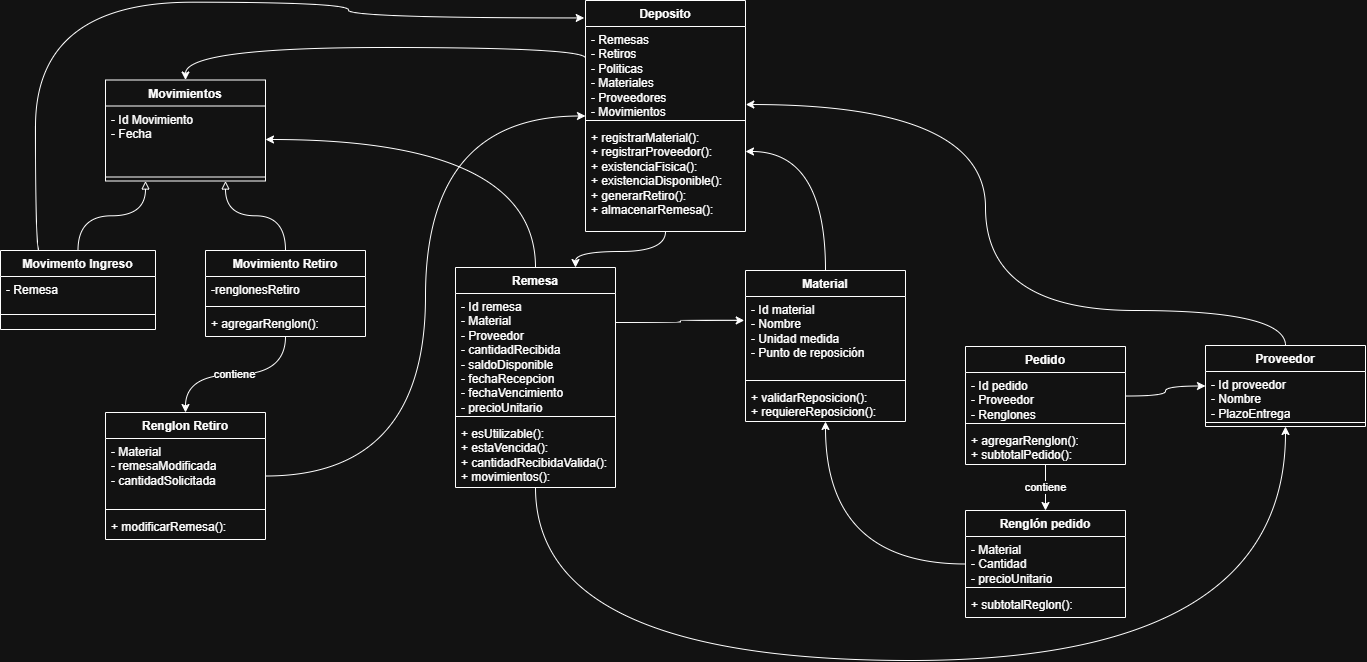

The diagram above was exported from draw.io. Its source (the exported page's mxGraphModel, read from the mxfile embedded in the PNG):
<mxGraphModel dx="1716" dy="1091" grid="0" gridSize="10" guides="1" tooltips="1" connect="1" arrows="1" fold="1" page="1" pageScale="1" pageWidth="1600" pageHeight="1200" math="0" shadow="0">
  <root>
    <mxCell id="0" />
    <mxCell id="1" parent="0" />
    <mxCell id="i2BD9UyKkVHOKvU7fd58-57" edge="1" parent="1" source="i2BD9UyKkVHOKvU7fd58-1" style="edgeStyle=orthogonalEdgeStyle;rounded=0;orthogonalLoop=1;jettySize=auto;html=1;exitX=0;exitY=0.25;exitDx=0;exitDy=0;entryX=0.5;entryY=0;entryDx=0;entryDy=0;curved=1;" target="i2BD9UyKkVHOKvU7fd58-21">
      <mxGeometry relative="1" as="geometry">
        <Array as="points">
          <mxPoint x="640" y="97" />
          <mxPoint x="240" y="97" />
        </Array>
      </mxGeometry>
    </mxCell>
    <mxCell id="i2BD9UyKkVHOKvU7fd58-59" edge="1" parent="1" source="i2BD9UyKkVHOKvU7fd58-1" style="edgeStyle=orthogonalEdgeStyle;rounded=0;orthogonalLoop=1;jettySize=auto;html=1;exitX=0.5;exitY=1;exitDx=0;exitDy=0;entryX=0.75;entryY=0;entryDx=0;entryDy=0;curved=1;" target="i2BD9UyKkVHOKvU7fd58-9">
      <mxGeometry relative="1" as="geometry" />
    </mxCell>
    <mxCell id="i2BD9UyKkVHOKvU7fd58-1" parent="1" style="swimlane;fontStyle=1;align=center;verticalAlign=top;childLayout=stackLayout;horizontal=1;startSize=26;horizontalStack=0;resizeParent=1;resizeParentMax=0;resizeLast=0;collapsible=1;marginBottom=0;whiteSpace=wrap;html=1;" value="Deposito" vertex="1">
      <mxGeometry height="231" width="160" x="640" y="50" as="geometry" />
    </mxCell>
    <mxCell id="i2BD9UyKkVHOKvU7fd58-2" parent="i2BD9UyKkVHOKvU7fd58-1" style="text;strokeColor=none;fillColor=none;align=left;verticalAlign=top;spacingLeft=4;spacingRight=4;overflow=hidden;rotatable=0;points=[[0,0.5],[1,0.5]];portConstraint=eastwest;whiteSpace=wrap;html=1;" value="- Remesas&lt;div&gt;- Retiros&lt;/div&gt;&lt;div&gt;- Politicas&lt;/div&gt;&lt;div&gt;- Materiales&lt;/div&gt;&lt;div&gt;- Proveedores&lt;/div&gt;&lt;div&gt;- Movimientos&lt;/div&gt;" vertex="1">
      <mxGeometry height="90" width="160" y="26" as="geometry" />
    </mxCell>
    <mxCell id="i2BD9UyKkVHOKvU7fd58-3" parent="i2BD9UyKkVHOKvU7fd58-1" style="line;strokeWidth=1;fillColor=none;align=left;verticalAlign=middle;spacingTop=-1;spacingLeft=3;spacingRight=3;rotatable=0;labelPosition=right;points=[];portConstraint=eastwest;strokeColor=inherit;" value="" vertex="1">
      <mxGeometry height="8" width="160" y="116" as="geometry" />
    </mxCell>
    <mxCell id="bYvP-M3y-8q59H697QXa-4" parent="i2BD9UyKkVHOKvU7fd58-1" style="text;strokeColor=none;fillColor=none;align=left;verticalAlign=top;spacingLeft=4;spacingRight=4;overflow=hidden;rotatable=0;points=[[0,0.5],[1,0.5]];portConstraint=eastwest;whiteSpace=wrap;html=1;" value="+ registrarMaterial():&lt;div&gt;+ registrarProveedor():&lt;/div&gt;&lt;div&gt;+ existenciaFisica():&lt;/div&gt;&lt;div&gt;+ existenciaDisponible():&lt;/div&gt;&lt;div&gt;+ generarRetiro():&lt;br&gt;&lt;/div&gt;&lt;div&gt;+ almacenarRemesa():&lt;/div&gt;" vertex="1">
      <mxGeometry height="107" width="160" y="124" as="geometry" />
    </mxCell>
    <mxCell id="i2BD9UyKkVHOKvU7fd58-65" edge="1" parent="1" source="i2BD9UyKkVHOKvU7fd58-5" style="edgeStyle=orthogonalEdgeStyle;rounded=0;orthogonalLoop=1;jettySize=auto;html=1;exitX=0.5;exitY=0;exitDx=0;exitDy=0;entryX=1;entryY=0.5;entryDx=0;entryDy=0;curved=1;">
      <mxGeometry relative="1" as="geometry">
        <Array as="points">
          <mxPoint x="880" y="201" />
        </Array>
        <mxPoint x="800" y="201" as="targetPoint" />
      </mxGeometry>
    </mxCell>
    <mxCell id="i2BD9UyKkVHOKvU7fd58-5" parent="1" style="swimlane;fontStyle=1;align=center;verticalAlign=top;childLayout=stackLayout;horizontal=1;startSize=26;horizontalStack=0;resizeParent=1;resizeParentMax=0;resizeLast=0;collapsible=1;marginBottom=0;whiteSpace=wrap;html=1;" value="Material" vertex="1">
      <mxGeometry height="151" width="160" x="800" y="320" as="geometry" />
    </mxCell>
    <mxCell id="i2BD9UyKkVHOKvU7fd58-6" parent="i2BD9UyKkVHOKvU7fd58-5" style="text;strokeColor=none;fillColor=none;align=left;verticalAlign=top;spacingLeft=4;spacingRight=4;overflow=hidden;rotatable=0;points=[[0,0.5],[1,0.5]];portConstraint=eastwest;whiteSpace=wrap;html=1;" value="- Id material&lt;div&gt;- Nombre&lt;/div&gt;&lt;div&gt;- Unidad medida&lt;/div&gt;&lt;div&gt;- Punto de reposición&lt;/div&gt;" vertex="1">
      <mxGeometry height="80" width="160" y="26" as="geometry" />
    </mxCell>
    <mxCell id="i2BD9UyKkVHOKvU7fd58-7" parent="i2BD9UyKkVHOKvU7fd58-5" style="line;strokeWidth=1;fillColor=none;align=left;verticalAlign=middle;spacingTop=-1;spacingLeft=3;spacingRight=3;rotatable=0;labelPosition=right;points=[];portConstraint=eastwest;strokeColor=inherit;" value="" vertex="1">
      <mxGeometry height="8" width="160" y="106" as="geometry" />
    </mxCell>
    <mxCell id="i2BD9UyKkVHOKvU7fd58-8" parent="i2BD9UyKkVHOKvU7fd58-5" style="text;strokeColor=none;fillColor=none;align=left;verticalAlign=top;spacingLeft=4;spacingRight=4;overflow=hidden;rotatable=0;points=[[0,0.5],[1,0.5]];portConstraint=eastwest;whiteSpace=wrap;html=1;" value="+ validarReposicion():&lt;div&gt;+ requiereReposicion():&amp;nbsp;&lt;/div&gt;" vertex="1">
      <mxGeometry height="37" width="160" y="114" as="geometry" />
    </mxCell>
    <mxCell id="i2BD9UyKkVHOKvU7fd58-58" edge="1" parent="1" source="i2BD9UyKkVHOKvU7fd58-9" style="edgeStyle=orthogonalEdgeStyle;rounded=0;orthogonalLoop=1;jettySize=auto;html=1;exitX=0.5;exitY=0;exitDx=0;exitDy=0;entryX=1;entryY=0.5;entryDx=0;entryDy=0;curved=1;" target="i2BD9UyKkVHOKvU7fd58-22">
      <mxGeometry relative="1" as="geometry" />
    </mxCell>
    <mxCell id="i2BD9UyKkVHOKvU7fd58-69" edge="1" parent="1" source="i2BD9UyKkVHOKvU7fd58-9" style="edgeStyle=orthogonalEdgeStyle;rounded=0;orthogonalLoop=1;jettySize=auto;html=1;exitX=0.5;exitY=1;exitDx=0;exitDy=0;entryX=0.5;entryY=1;entryDx=0;entryDy=0;curved=1;" target="i2BD9UyKkVHOKvU7fd58-37">
      <mxGeometry relative="1" as="geometry">
        <Array as="points">
          <mxPoint x="590" y="710" />
          <mxPoint x="1340" y="710" />
        </Array>
      </mxGeometry>
    </mxCell>
    <mxCell id="i2BD9UyKkVHOKvU7fd58-9" parent="1" style="swimlane;fontStyle=1;align=center;verticalAlign=top;childLayout=stackLayout;horizontal=1;startSize=26;horizontalStack=0;resizeParent=1;resizeParentMax=0;resizeLast=0;collapsible=1;marginBottom=0;whiteSpace=wrap;html=1;" value="Remesa" vertex="1">
      <mxGeometry height="220" width="160" x="510" y="317" as="geometry" />
    </mxCell>
    <mxCell id="i2BD9UyKkVHOKvU7fd58-10" parent="i2BD9UyKkVHOKvU7fd58-9" style="text;strokeColor=none;fillColor=none;align=left;verticalAlign=top;spacingLeft=4;spacingRight=4;overflow=hidden;rotatable=0;points=[[0,0.5],[1,0.5]];portConstraint=eastwest;whiteSpace=wrap;html=1;" value="- Id remesa&lt;div&gt;- Material&lt;/div&gt;&lt;div&gt;- Proveedor&lt;/div&gt;&lt;div&gt;- cantidadRecibida&lt;/div&gt;&lt;div&gt;- saldoDisponible&lt;/div&gt;&lt;div&gt;- fechaRecepcion&lt;/div&gt;&lt;div&gt;- fechaVencimiento&lt;/div&gt;&lt;div&gt;- precioUnitario&lt;/div&gt;" vertex="1">
      <mxGeometry height="119" width="160" y="26" as="geometry" />
    </mxCell>
    <mxCell id="i2BD9UyKkVHOKvU7fd58-11" parent="i2BD9UyKkVHOKvU7fd58-9" style="line;strokeWidth=1;fillColor=none;align=left;verticalAlign=middle;spacingTop=-1;spacingLeft=3;spacingRight=3;rotatable=0;labelPosition=right;points=[];portConstraint=eastwest;strokeColor=inherit;" value="" vertex="1">
      <mxGeometry height="8" width="160" y="145" as="geometry" />
    </mxCell>
    <mxCell id="i2BD9UyKkVHOKvU7fd58-12" parent="i2BD9UyKkVHOKvU7fd58-9" style="text;strokeColor=none;fillColor=none;align=left;verticalAlign=top;spacingLeft=4;spacingRight=4;overflow=hidden;rotatable=0;points=[[0,0.5],[1,0.5]];portConstraint=eastwest;whiteSpace=wrap;html=1;" value="&lt;div&gt;&lt;div&gt;+ esUtilizable():&amp;nbsp;&lt;div&gt;+ estaVencida():&lt;/div&gt;&lt;div&gt;+ cantidadRecibidaValida():&lt;/div&gt;&lt;/div&gt;&lt;/div&gt;&lt;div&gt;+ movimientos():&lt;/div&gt;" vertex="1">
      <mxGeometry height="67" width="160" y="153" as="geometry" />
    </mxCell>
    <mxCell id="i2BD9UyKkVHOKvU7fd58-68" edge="1" parent="1" source="i2BD9UyKkVHOKvU7fd58-18" style="edgeStyle=orthogonalEdgeStyle;rounded=0;orthogonalLoop=1;jettySize=auto;html=1;exitX=1;exitY=0.5;exitDx=0;exitDy=0;entryX=0;entryY=0.5;entryDx=0;entryDy=0;curved=1;" target="i2BD9UyKkVHOKvU7fd58-37">
      <mxGeometry relative="1" as="geometry" />
    </mxCell>
    <mxCell id="i2BD9UyKkVHOKvU7fd58-72" edge="1" parent="1" source="i2BD9UyKkVHOKvU7fd58-17" style="edgeStyle=orthogonalEdgeStyle;rounded=0;orthogonalLoop=1;jettySize=auto;html=1;exitX=0.5;exitY=1;exitDx=0;exitDy=0;entryX=0.5;entryY=0;entryDx=0;entryDy=0;" target="i2BD9UyKkVHOKvU7fd58-25" value="contiene">
      <mxGeometry relative="1" as="geometry" />
    </mxCell>
    <mxCell id="i2BD9UyKkVHOKvU7fd58-17" parent="1" style="swimlane;fontStyle=1;align=center;verticalAlign=top;childLayout=stackLayout;horizontal=1;startSize=26;horizontalStack=0;resizeParent=1;resizeParentMax=0;resizeLast=0;collapsible=1;marginBottom=0;whiteSpace=wrap;html=1;" value="Pedido" vertex="1">
      <mxGeometry height="118" width="160" x="1020" y="396" as="geometry" />
    </mxCell>
    <mxCell id="i2BD9UyKkVHOKvU7fd58-18" parent="i2BD9UyKkVHOKvU7fd58-17" style="text;strokeColor=none;fillColor=none;align=left;verticalAlign=top;spacingLeft=4;spacingRight=4;overflow=hidden;rotatable=0;points=[[0,0.5],[1,0.5]];portConstraint=eastwest;whiteSpace=wrap;html=1;" value="- Id pedido&lt;div&gt;- Proveedor&lt;/div&gt;&lt;div&gt;- Renglones&lt;/div&gt;" vertex="1">
      <mxGeometry height="47" width="160" y="26" as="geometry" />
    </mxCell>
    <mxCell id="i2BD9UyKkVHOKvU7fd58-19" parent="i2BD9UyKkVHOKvU7fd58-17" style="line;strokeWidth=1;fillColor=none;align=left;verticalAlign=middle;spacingTop=-1;spacingLeft=3;spacingRight=3;rotatable=0;labelPosition=right;points=[];portConstraint=eastwest;strokeColor=inherit;" value="" vertex="1">
      <mxGeometry height="8" width="160" y="73" as="geometry" />
    </mxCell>
    <mxCell id="i2BD9UyKkVHOKvU7fd58-20" parent="i2BD9UyKkVHOKvU7fd58-17" style="text;strokeColor=none;fillColor=none;align=left;verticalAlign=top;spacingLeft=4;spacingRight=4;overflow=hidden;rotatable=0;points=[[0,0.5],[1,0.5]];portConstraint=eastwest;whiteSpace=wrap;html=1;" value="+ agregarRenglon():&lt;div&gt;+ subtotalPedido():&lt;br&gt;&lt;/div&gt;" vertex="1">
      <mxGeometry height="37" width="160" y="81" as="geometry" />
    </mxCell>
    <mxCell id="i2BD9UyKkVHOKvU7fd58-21" parent="1" style="swimlane;fontStyle=1;align=center;verticalAlign=top;childLayout=stackLayout;horizontal=1;startSize=26;horizontalStack=0;resizeParent=1;resizeParentMax=0;resizeLast=0;collapsible=1;marginBottom=0;whiteSpace=wrap;html=1;" value="Movimientos" vertex="1">
      <mxGeometry height="101" width="160" x="160" y="129.5" as="geometry" />
    </mxCell>
    <mxCell id="i2BD9UyKkVHOKvU7fd58-22" parent="i2BD9UyKkVHOKvU7fd58-21" style="text;strokeColor=none;fillColor=none;align=left;verticalAlign=top;spacingLeft=4;spacingRight=4;overflow=hidden;rotatable=0;points=[[0,0.5],[1,0.5]];portConstraint=eastwest;whiteSpace=wrap;html=1;" value="&lt;div&gt;- Id Movimiento&lt;br&gt;&lt;/div&gt;- Fecha&lt;div&gt;&lt;br&gt;&lt;/div&gt;" vertex="1">
      <mxGeometry height="67" width="160" y="26" as="geometry" />
    </mxCell>
    <mxCell id="i2BD9UyKkVHOKvU7fd58-23" parent="i2BD9UyKkVHOKvU7fd58-21" style="line;strokeWidth=1;fillColor=none;align=left;verticalAlign=middle;spacingTop=-1;spacingLeft=3;spacingRight=3;rotatable=0;labelPosition=right;points=[];portConstraint=eastwest;strokeColor=inherit;" value="" vertex="1">
      <mxGeometry height="8" width="160" y="93" as="geometry" />
    </mxCell>
    <mxCell id="i2BD9UyKkVHOKvU7fd58-66" edge="1" parent="1" source="i2BD9UyKkVHOKvU7fd58-25" style="edgeStyle=orthogonalEdgeStyle;rounded=0;orthogonalLoop=1;jettySize=auto;html=1;exitX=0;exitY=0.5;exitDx=0;exitDy=0;entryX=0.5;entryY=1;entryDx=0;entryDy=0;curved=1;" target="i2BD9UyKkVHOKvU7fd58-5">
      <mxGeometry relative="1" as="geometry" />
    </mxCell>
    <mxCell id="i2BD9UyKkVHOKvU7fd58-25" parent="1" style="swimlane;fontStyle=1;align=center;verticalAlign=top;childLayout=stackLayout;horizontal=1;startSize=26;horizontalStack=0;resizeParent=1;resizeParentMax=0;resizeLast=0;collapsible=1;marginBottom=0;whiteSpace=wrap;html=1;" value="Renglón pedido" vertex="1">
      <mxGeometry height="107" width="160" x="1020" y="560" as="geometry" />
    </mxCell>
    <mxCell id="i2BD9UyKkVHOKvU7fd58-26" parent="i2BD9UyKkVHOKvU7fd58-25" style="text;strokeColor=none;fillColor=none;align=left;verticalAlign=top;spacingLeft=4;spacingRight=4;overflow=hidden;rotatable=0;points=[[0,0.5],[1,0.5]];portConstraint=eastwest;whiteSpace=wrap;html=1;" value="- Material&amp;nbsp;&lt;div&gt;- Cantidad&lt;/div&gt;&lt;div&gt;- precioUnitario&lt;/div&gt;" vertex="1">
      <mxGeometry height="47" width="160" y="26" as="geometry" />
    </mxCell>
    <mxCell id="i2BD9UyKkVHOKvU7fd58-27" parent="i2BD9UyKkVHOKvU7fd58-25" style="line;strokeWidth=1;fillColor=none;align=left;verticalAlign=middle;spacingTop=-1;spacingLeft=3;spacingRight=3;rotatable=0;labelPosition=right;points=[];portConstraint=eastwest;strokeColor=inherit;" value="" vertex="1">
      <mxGeometry height="8" width="160" y="73" as="geometry" />
    </mxCell>
    <mxCell id="bYvP-M3y-8q59H697QXa-5" parent="i2BD9UyKkVHOKvU7fd58-25" style="text;strokeColor=none;fillColor=none;align=left;verticalAlign=top;spacingLeft=4;spacingRight=4;overflow=hidden;rotatable=0;points=[[0,0.5],[1,0.5]];portConstraint=eastwest;whiteSpace=wrap;html=1;" value="+ subtotalReglon():" vertex="1">
      <mxGeometry height="26" width="160" y="81" as="geometry" />
    </mxCell>
    <mxCell id="i2BD9UyKkVHOKvU7fd58-60" edge="1" parent="1" source="i2BD9UyKkVHOKvU7fd58-29" style="edgeStyle=orthogonalEdgeStyle;rounded=0;orthogonalLoop=1;jettySize=auto;html=1;exitX=0.5;exitY=0;exitDx=0;exitDy=0;entryX=0.75;entryY=1;entryDx=0;entryDy=0;curved=1;endArrow=block;endFill=0;" target="i2BD9UyKkVHOKvU7fd58-21">
      <mxGeometry relative="1" as="geometry" />
    </mxCell>
    <mxCell id="i2BD9UyKkVHOKvU7fd58-63" edge="1" parent="1" source="i2BD9UyKkVHOKvU7fd58-29" style="edgeStyle=orthogonalEdgeStyle;rounded=0;orthogonalLoop=1;jettySize=auto;html=1;exitX=0.5;exitY=1;exitDx=0;exitDy=0;entryX=0.5;entryY=0;entryDx=0;entryDy=0;curved=1;" target="i2BD9UyKkVHOKvU7fd58-43" value="contiene">
      <mxGeometry relative="1" as="geometry" />
    </mxCell>
    <mxCell id="i2BD9UyKkVHOKvU7fd58-29" parent="1" style="swimlane;fontStyle=1;align=center;verticalAlign=top;childLayout=stackLayout;horizontal=1;startSize=26;horizontalStack=0;resizeParent=1;resizeParentMax=0;resizeLast=0;collapsible=1;marginBottom=0;whiteSpace=wrap;html=1;" value="Movimiento Retiro" vertex="1">
      <mxGeometry height="86" width="160" x="260" y="300" as="geometry" />
    </mxCell>
    <mxCell id="scxfPQGlBjIcdPagYw-B-6" parent="i2BD9UyKkVHOKvU7fd58-29" style="text;strokeColor=none;fillColor=none;align=left;verticalAlign=top;spacingLeft=4;spacingRight=4;overflow=hidden;rotatable=0;points=[[0,0.5],[1,0.5]];portConstraint=eastwest;whiteSpace=wrap;html=1;" value="-renglonesRetiro" vertex="1">
      <mxGeometry height="26" width="160" y="26" as="geometry" />
    </mxCell>
    <mxCell id="i2BD9UyKkVHOKvU7fd58-31" parent="i2BD9UyKkVHOKvU7fd58-29" style="line;strokeWidth=1;fillColor=none;align=left;verticalAlign=middle;spacingTop=-1;spacingLeft=3;spacingRight=3;rotatable=0;labelPosition=right;points=[];portConstraint=eastwest;strokeColor=inherit;" value="" vertex="1">
      <mxGeometry height="8" width="160" y="52" as="geometry" />
    </mxCell>
    <mxCell id="scxfPQGlBjIcdPagYw-B-7" parent="i2BD9UyKkVHOKvU7fd58-29" style="text;strokeColor=none;fillColor=none;align=left;verticalAlign=top;spacingLeft=4;spacingRight=4;overflow=hidden;rotatable=0;points=[[0,0.5],[1,0.5]];portConstraint=eastwest;whiteSpace=wrap;html=1;" value="+ agregarRenglon():" vertex="1">
      <mxGeometry height="26" width="160" y="60" as="geometry" />
    </mxCell>
    <mxCell id="i2BD9UyKkVHOKvU7fd58-61" edge="1" parent="1" source="i2BD9UyKkVHOKvU7fd58-33" style="edgeStyle=orthogonalEdgeStyle;rounded=0;orthogonalLoop=1;jettySize=auto;html=1;exitX=0.5;exitY=0;exitDx=0;exitDy=0;entryX=0.25;entryY=1;entryDx=0;entryDy=0;curved=1;endArrow=block;endFill=0;" target="i2BD9UyKkVHOKvU7fd58-21">
      <mxGeometry relative="1" as="geometry" />
    </mxCell>
    <mxCell id="i2BD9UyKkVHOKvU7fd58-33" parent="1" style="swimlane;fontStyle=1;align=center;verticalAlign=top;childLayout=stackLayout;horizontal=1;startSize=26;horizontalStack=0;resizeParent=1;resizeParentMax=0;resizeLast=0;collapsible=1;marginBottom=0;whiteSpace=wrap;html=1;" value="Movimento Ingreso" vertex="1">
      <mxGeometry height="79" width="155" x="55" y="300" as="geometry" />
    </mxCell>
    <mxCell id="scxfPQGlBjIcdPagYw-B-5" parent="i2BD9UyKkVHOKvU7fd58-33" style="text;strokeColor=none;fillColor=none;align=left;verticalAlign=top;spacingLeft=4;spacingRight=4;overflow=hidden;rotatable=0;points=[[0,0.5],[1,0.5]];portConstraint=eastwest;whiteSpace=wrap;html=1;" value="&lt;div&gt;- Remesa&lt;/div&gt;" vertex="1">
      <mxGeometry height="23" width="155" y="26" as="geometry" />
    </mxCell>
    <mxCell id="i2BD9UyKkVHOKvU7fd58-35" parent="i2BD9UyKkVHOKvU7fd58-33" style="line;strokeWidth=1;fillColor=none;align=left;verticalAlign=middle;spacingTop=-1;spacingLeft=3;spacingRight=3;rotatable=0;labelPosition=right;points=[];portConstraint=eastwest;strokeColor=inherit;" value="" vertex="1">
      <mxGeometry height="30" width="155" y="49" as="geometry" />
    </mxCell>
    <mxCell id="i2BD9UyKkVHOKvU7fd58-70" edge="1" parent="1" source="i2BD9UyKkVHOKvU7fd58-37" style="edgeStyle=orthogonalEdgeStyle;rounded=0;orthogonalLoop=1;jettySize=auto;html=1;exitX=0.5;exitY=0;exitDx=0;exitDy=0;curved=1;entryX=1.002;entryY=0.867;entryDx=0;entryDy=0;entryPerimeter=0;" target="i2BD9UyKkVHOKvU7fd58-2">
      <mxGeometry relative="1" as="geometry">
        <Array as="points">
          <mxPoint x="1340" y="360" />
          <mxPoint x="1040" y="360" />
          <mxPoint x="1040" y="154" />
        </Array>
        <mxPoint x="800" y="140" as="targetPoint" />
      </mxGeometry>
    </mxCell>
    <mxCell id="i2BD9UyKkVHOKvU7fd58-37" parent="1" style="swimlane;fontStyle=1;align=center;verticalAlign=top;childLayout=stackLayout;horizontal=1;startSize=26;horizontalStack=0;resizeParent=1;resizeParentMax=0;resizeLast=0;collapsible=1;marginBottom=0;whiteSpace=wrap;html=1;" value="Proveedor" vertex="1">
      <mxGeometry height="81" width="160" x="1260" y="395" as="geometry" />
    </mxCell>
    <mxCell id="i2BD9UyKkVHOKvU7fd58-38" parent="i2BD9UyKkVHOKvU7fd58-37" style="text;strokeColor=none;fillColor=none;align=left;verticalAlign=top;spacingLeft=4;spacingRight=4;overflow=hidden;rotatable=0;points=[[0,0.5],[1,0.5]];portConstraint=eastwest;whiteSpace=wrap;html=1;" value="- Id proveedor&lt;div&gt;- Nombre&lt;/div&gt;&lt;div&gt;- PlazoEntrega&lt;/div&gt;" vertex="1">
      <mxGeometry height="47" width="160" y="26" as="geometry" />
    </mxCell>
    <mxCell id="i2BD9UyKkVHOKvU7fd58-39" parent="i2BD9UyKkVHOKvU7fd58-37" style="line;strokeWidth=1;fillColor=none;align=left;verticalAlign=middle;spacingTop=-1;spacingLeft=3;spacingRight=3;rotatable=0;labelPosition=right;points=[];portConstraint=eastwest;strokeColor=inherit;" value="" vertex="1">
      <mxGeometry height="8" width="160" y="73" as="geometry" />
    </mxCell>
    <mxCell id="i2BD9UyKkVHOKvU7fd58-64" edge="1" parent="1" source="i2BD9UyKkVHOKvU7fd58-43" style="edgeStyle=orthogonalEdgeStyle;rounded=0;orthogonalLoop=1;jettySize=auto;html=1;exitX=1;exitY=0.5;exitDx=0;exitDy=0;entryX=0;entryY=0.5;entryDx=0;entryDy=0;curved=1;" target="i2BD9UyKkVHOKvU7fd58-1">
      <mxGeometry relative="1" as="geometry" />
    </mxCell>
    <mxCell id="i2BD9UyKkVHOKvU7fd58-43" parent="1" style="swimlane;fontStyle=1;align=center;verticalAlign=top;childLayout=stackLayout;horizontal=1;startSize=26;horizontalStack=0;resizeParent=1;resizeParentMax=0;resizeLast=0;collapsible=1;marginBottom=0;whiteSpace=wrap;html=1;" value="Renglon Retiro" vertex="1">
      <mxGeometry height="127" width="160" x="160" y="462" as="geometry" />
    </mxCell>
    <mxCell id="i2BD9UyKkVHOKvU7fd58-44" parent="i2BD9UyKkVHOKvU7fd58-43" style="text;strokeColor=none;fillColor=none;align=left;verticalAlign=top;spacingLeft=4;spacingRight=4;overflow=hidden;rotatable=0;points=[[0,0.5],[1,0.5]];portConstraint=eastwest;whiteSpace=wrap;html=1;" value="- Material&lt;div&gt;- remesaModificada&lt;/div&gt;&lt;div&gt;- cantidadSolicitada&lt;/div&gt;" vertex="1">
      <mxGeometry height="67" width="160" y="26" as="geometry" />
    </mxCell>
    <mxCell id="i2BD9UyKkVHOKvU7fd58-45" parent="i2BD9UyKkVHOKvU7fd58-43" style="line;strokeWidth=1;fillColor=none;align=left;verticalAlign=middle;spacingTop=-1;spacingLeft=3;spacingRight=3;rotatable=0;labelPosition=right;points=[];portConstraint=eastwest;strokeColor=inherit;" value="" vertex="1">
      <mxGeometry height="8" width="160" y="93" as="geometry" />
    </mxCell>
    <mxCell id="i2BD9UyKkVHOKvU7fd58-46" parent="i2BD9UyKkVHOKvU7fd58-43" style="text;strokeColor=none;fillColor=none;align=left;verticalAlign=top;spacingLeft=4;spacingRight=4;overflow=hidden;rotatable=0;points=[[0,0.5],[1,0.5]];portConstraint=eastwest;whiteSpace=wrap;html=1;" value="+ modificarRemesa():" vertex="1">
      <mxGeometry height="26" width="160" y="101" as="geometry" />
    </mxCell>
    <mxCell id="i2BD9UyKkVHOKvU7fd58-71" edge="1" parent="1" source="i2BD9UyKkVHOKvU7fd58-9" style="edgeStyle=orthogonalEdgeStyle;rounded=0;orthogonalLoop=1;jettySize=auto;html=1;exitX=1;exitY=0.25;exitDx=0;exitDy=0;entryX=-0.008;entryY=0.299;entryDx=0;entryDy=0;entryPerimeter=0;curved=1;" target="i2BD9UyKkVHOKvU7fd58-6">
      <mxGeometry relative="1" as="geometry" />
    </mxCell>
    <mxCell id="i2BD9UyKkVHOKvU7fd58-73" edge="1" parent="1" source="i2BD9UyKkVHOKvU7fd58-33" style="edgeStyle=orthogonalEdgeStyle;rounded=0;orthogonalLoop=1;jettySize=auto;html=1;exitX=0.25;exitY=0;exitDx=0;exitDy=0;curved=1;">
      <mxGeometry relative="1" as="geometry">
        <Array as="points">
          <mxPoint x="90" y="51.71" />
          <mxPoint x="403" y="51.71" />
          <mxPoint x="403" y="67.43" />
        </Array>
        <mxPoint x="638.72" y="67.43" as="targetPoint" />
      </mxGeometry>
    </mxCell>
  </root>
</mxGraphModel>